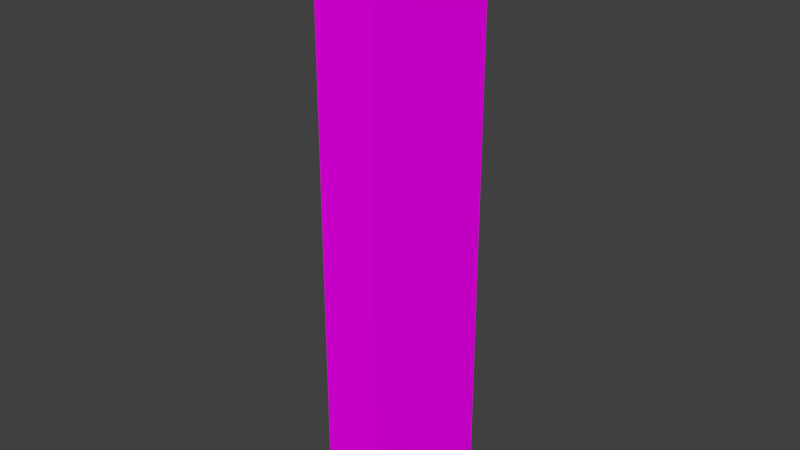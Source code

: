 # Source: Bridge30_Lateral2.blend  (saved by Blender 2.78.0; exported with 4.5.12 LTS)
import bpy
from mathutils import Matrix  # noqa: F401  (used for matrix-valued properties, if any)

bpy.ops.wm.read_factory_settings(use_empty=True)
scene = bpy.context.scene
scene.name = 'Scene'

# ---- collections
col_collection_1 = bpy.data.collections.new('Collection 1'); scene.collection.children.link(col_collection_1)

# ---- images (referenced by path relative to the original .blend; pixels are not part of the script)
import os
ASSET_DIR = os.environ.get("B2B_ASSET_DIR", "")  # directory of the original .blend (textures are referenced by path, not embedded)
HERE = os.path.dirname(os.path.abspath(__file__))  # packed textures are extracted next to this script under _unpacked/

def load_image(name, relpath, width, height, colorspace="sRGB"):
    """Load a texture the original file referenced (path relative to the .blend, or extracted next to this script)."""
    p = next((c for c in (os.path.join(HERE, relpath), os.path.join(ASSET_DIR, relpath)) if relpath and os.path.exists(c)), "")
    if p:
        img = bpy.data.images.load(p, check_existing=True)
        img.name = name
    else:  # same state as the original file: an image datablock whose file is absent (Cycles renders it pink)
        img = bpy.data.images.new(name, width, height)
        img.source = "FILE"
        img.filepath = "//" + (relpath or name)
    img.colorspace_settings.name = colorspace
    return img
img_specular_tga = load_image('specular.tga', 'specular.tga', 1024, 1024, 'sRGB')

# ---- materials (node trees are filled in below, after node groups)
mat_material = bpy.data.materials.new('Material')
mat_material.alpha_threshold = 0.0
mat_material.roughness = 0.5

# ---- material node trees
mat_material.use_nodes = True; mat_material.node_tree.nodes.clear()
_N = mat_material.node_tree.nodes; _L = mat_material.node_tree.links
n0 = _N.new('ShaderNodeOutputMaterial'); n0.name = 'Material Output'; n0.location = (300, 300)
n1 = _N.new('ShaderNodeBsdfDiffuse'); n1.name = 'Diffuse BSDF'; n1.location = (10, 300)
n2 = _N.new('ShaderNodeTexImage'); n2.name = 'Image Texture'; n2.location = (-180, 300)
n2.width = 140
n2.image = img_specular_tga
_L.new(n1.outputs[0], n0.inputs[0])
_L.new(n2.outputs[0], n1.inputs[0])
n0.is_active_output = True

# ---- world
world_world = bpy.data.worlds.new('World'); scene.world = world_world
world_world.color = (0.05088, 0.05088, 0.05088)
world_world.use_sun_shadow = False
world_world.sun_shadow_jitter_overblur = 0.0
world_world.cycles.sampling_method = 'MANUAL'

# ---- meshes
me_cube_001 = bpy.data.meshes.new('Cube.001')
me_cube_001.from_pydata([(1.947, -4.398, -0.6605), (2.113, -4.42, 0.2594), (1.947, -4.398, -0.6605), (2.113, -4.42, 0.8161), (1.947, -4.398, 0.8161), (2.113, -4.42, -0.2499), (2.113, -4.42, -0.6605), (1.963, -4.068, 0.8161), (1.963, -4.068, -0.6605), (2.13, -4.068, 0.2594), (1.963, -4.068, -0.6605), (2.13, -4.068, 0.8161), (2.13, -4.068, -0.2499), (2.13, -4.068, -0.6605), (1.947, -4.398, -0.6605), (1.947, -4.398, 0.8161), (1.947, -4.398, 0.3239), (1.947, -4.398, 0.3239), (1.947, -4.398, -0.1683), (1.947, -4.398, -0.1683), (1.963, -4.068, -0.1683), (1.963, -4.068, 0.3239)], [], [(9, 1, 5, 12), (21, 17, 4, 7), (12, 5, 6, 13), (13, 6, 2, 10), (7, 4, 3, 11), (1, 9, 11, 3), (19, 0, 14, 18), (1, 3, 15, 16), (5, 1, 17, 18), (6, 5, 19, 14), (4, 17, 16, 15), (17, 19, 18, 16), (8, 0, 19, 20), (20, 19, 17, 21)])
_uv = me_cube_001.uv_layers.new(name='UVMap')
_uv.uv.foreach_set('vector', [0.0, 0.377, 0.2972, 0.377, 0.2972, 0.7219, 0.0, 0.7219, 0.576, 0.3333, 0.2972, 0.3333, 0.2972, 0.0, 0.576, 4.037e-08, 0.0, 0.7219, 0.2972, 0.7219, 0.2972, 1.0, 0.0, 1.0, 0.7172, 0.3886, 0.7172, 0.6269, 0.5763, 0.6176, 0.576, 0.3941, 0.8588, 0.2328, 0.8591, 0.009307, 1.0, 0.0, 1.0, 0.2383, 0.2972, 0.377, 0.0, 0.377, 0.0, 4.037e-08, 0.2972, 0.0, 0.0, 0.0, 0.0, 0.0, 0.0, 0.0, 0.0, 0.0, 0.8588, 0.0, 0.8588, 0.377, 0.7174, 0.377, 0.7174, 0.04368, 0.7174, 0.0, 0.7174, 0.3449, 0.576, 0.3886, 0.576, 0.05524, 0.7174, 0.7103, 0.7174, 0.4323, 0.8588, 0.377, 0.8588, 0.7103, 0.0, 0.0, 0.0, 0.0, 0.0, 0.0, 0.0, 0.0, 0.0, 0.0, 0.0, 0.0, 0.0, 0.0, 0.0, 0.0, 0.576, 1.0, 0.2972, 1.0, 0.2972, 0.6667, 0.576, 0.6667, 0.576, 0.6667, 0.2972, 0.6667, 0.2972, 0.3333, 0.576, 0.3333])
me_cube_001.materials.append(mat_material)
me_cube_001.use_remesh_preserve_volume = False
me_cube_001.use_remesh_preserve_attributes = False
me_cube_001.use_mirror_vertex_groups = False
me_cube_001.update()

# ---- objects
ob_cube = bpy.data.objects.new('Cube', me_cube_001)

# ---- transforms, parenting, visibility, modifiers, constraints
ob_cube.location = (0.0, 0.0, 0.0)
ob_cube.lineart.crease_threshold = 0.0
_vg = ob_cube.vertex_groups.new(name='Group')

# ---- collection membership
col_collection_1.objects.link(ob_cube)

# ---- scene / render settings (as saved in the file)
scene.frame_start = 1; scene.frame_end = 250; scene.frame_set(1)
scene.render.engine = 'CYCLES'
scene.render.resolution_percentage = 50
scene.render.dither_intensity = 0.0
scene.cycles.use_denoising = False
scene.cycles.samples = 128
scene.cycles.sampling_pattern = 'TABULATED_SOBOL'
scene.cycles.light_sampling_threshold = 0.0
scene.cycles.use_adaptive_sampling = False
scene.cycles.use_light_tree = False
scene.cycles.blur_glossy = 0.0
scene.cycles.sample_clamp_indirect = 0.0
scene.view_settings.view_transform = 'Standard'
bpy.context.view_layer.update()

# ---- added for rendering (the .blend has no active camera and no usable light): camera, sun
cam_auto = bpy.data.cameras.new('AutoCamera')
cam_auto.lens = 50.0
cam_auto.sensor_width = 36.0
cam_auto.clip_end = 1000.0
ob_auto_camera = bpy.data.objects.new('AutoCamera', cam_auto)
scene.collection.objects.link(ob_auto_camera)
ob_auto_camera.location = (3.45342, -5.94146, 1.2094)
ob_auto_camera.rotation_euler = (1.09748, -7.21219e-08, 0.694738)
scene.camera = ob_auto_camera
light_auto_sun = bpy.data.lights.new('AutoSun', 'SUN')
light_auto_sun.energy = 3.0
light_auto_sun.angle = 0.0523599
ob_auto_sun = bpy.data.objects.new('AutoSun', light_auto_sun)
scene.collection.objects.link(ob_auto_sun)
ob_auto_sun.rotation_euler = (0.872665, 0.174533, 0.523599)
bpy.context.view_layer.update()
